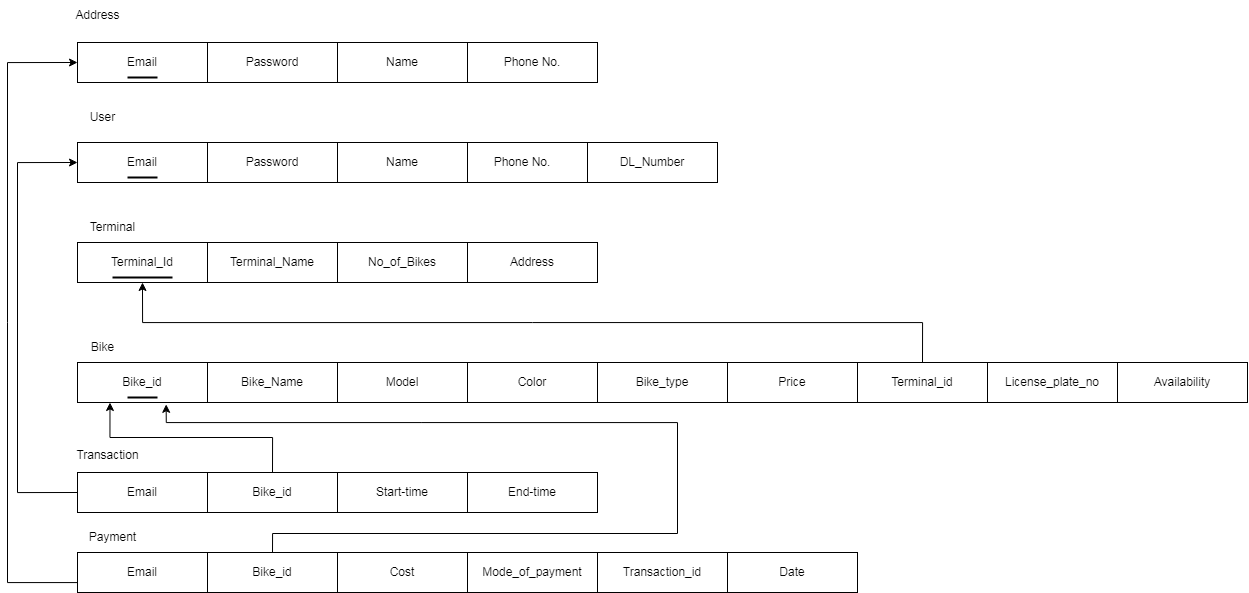

The diagram above was exported from draw.io. Its source (the exported page's mxGraphModel, read from the mxfile embedded in the PNG):
<mxGraphModel dx="1354" dy="745" grid="1" gridSize="10" guides="1" tooltips="1" connect="1" arrows="1" fold="1" page="1" pageScale="1" pageWidth="850" pageHeight="1100" math="0" shadow="0">
  <root>
    <mxCell id="0" />
    <mxCell id="1" parent="0" />
    <mxCell id="5WNhjDj31mRd4Vf7zrJF-42" value="Email" style="rounded=0;whiteSpace=wrap;html=1;" parent="1" vertex="1">
      <mxGeometry x="110" y="80" width="130" height="40" as="geometry" />
    </mxCell>
    <mxCell id="5WNhjDj31mRd4Vf7zrJF-44" value="Email" style="rounded=0;whiteSpace=wrap;html=1;" parent="1" vertex="1">
      <mxGeometry x="110" y="180" width="130" height="40" as="geometry" />
    </mxCell>
    <mxCell id="5WNhjDj31mRd4Vf7zrJF-45" value="Phone No." style="rounded=0;whiteSpace=wrap;html=1;" parent="1" vertex="1">
      <mxGeometry x="500" y="80" width="130" height="40" as="geometry" />
    </mxCell>
    <mxCell id="5WNhjDj31mRd4Vf7zrJF-46" value="Name" style="rounded=0;whiteSpace=wrap;html=1;" parent="1" vertex="1">
      <mxGeometry x="370" y="80" width="130" height="40" as="geometry" />
    </mxCell>
    <mxCell id="5WNhjDj31mRd4Vf7zrJF-47" value="Password" style="rounded=0;whiteSpace=wrap;html=1;" parent="1" vertex="1">
      <mxGeometry x="240" y="80" width="130" height="40" as="geometry" />
    </mxCell>
    <mxCell id="5WNhjDj31mRd4Vf7zrJF-49" value="Terminal_Id" style="rounded=0;whiteSpace=wrap;html=1;" parent="1" vertex="1">
      <mxGeometry x="110" y="280" width="130" height="40" as="geometry" />
    </mxCell>
    <mxCell id="5WNhjDj31mRd4Vf7zrJF-50" value="DL_Number" style="rounded=0;whiteSpace=wrap;html=1;" parent="1" vertex="1">
      <mxGeometry x="620" y="180" width="130" height="40" as="geometry" />
    </mxCell>
    <mxCell id="5WNhjDj31mRd4Vf7zrJF-51" value="Phone No." style="rounded=0;whiteSpace=wrap;html=1;" parent="1" vertex="1">
      <mxGeometry x="490" y="180" width="130" height="40" as="geometry" />
    </mxCell>
    <mxCell id="5WNhjDj31mRd4Vf7zrJF-52" value="Name" style="rounded=0;whiteSpace=wrap;html=1;" parent="1" vertex="1">
      <mxGeometry x="370" y="180" width="130" height="40" as="geometry" />
    </mxCell>
    <mxCell id="5WNhjDj31mRd4Vf7zrJF-53" value="Password" style="rounded=0;whiteSpace=wrap;html=1;" parent="1" vertex="1">
      <mxGeometry x="240" y="180" width="130" height="40" as="geometry" />
    </mxCell>
    <mxCell id="5WNhjDj31mRd4Vf7zrJF-54" value="Bike_Name" style="rounded=0;whiteSpace=wrap;html=1;" parent="1" vertex="1">
      <mxGeometry x="240" y="400" width="130" height="40" as="geometry" />
    </mxCell>
    <mxCell id="5WNhjDj31mRd4Vf7zrJF-55" value="Bike_id" style="rounded=0;whiteSpace=wrap;html=1;" parent="1" vertex="1">
      <mxGeometry x="110" y="400" width="130" height="40" as="geometry" />
    </mxCell>
    <mxCell id="5WNhjDj31mRd4Vf7zrJF-58" value="Address" style="rounded=0;whiteSpace=wrap;html=1;" parent="1" vertex="1">
      <mxGeometry x="500" y="280" width="130" height="40" as="geometry" />
    </mxCell>
    <mxCell id="5WNhjDj31mRd4Vf7zrJF-59" value="No_of_Bikes" style="rounded=0;whiteSpace=wrap;html=1;" parent="1" vertex="1">
      <mxGeometry x="370" y="280" width="130" height="40" as="geometry" />
    </mxCell>
    <mxCell id="5WNhjDj31mRd4Vf7zrJF-60" value="Terminal_Name" style="rounded=0;whiteSpace=wrap;html=1;" parent="1" vertex="1">
      <mxGeometry x="240" y="280" width="130" height="40" as="geometry" />
    </mxCell>
    <mxCell id="5WNhjDj31mRd4Vf7zrJF-61" value="Model" style="rounded=0;whiteSpace=wrap;html=1;" parent="1" vertex="1">
      <mxGeometry x="370" y="400" width="130" height="40" as="geometry" />
    </mxCell>
    <mxCell id="cc9mWz0MR4_B6x5gm0ym-14" style="edgeStyle=orthogonalEdgeStyle;rounded=0;orthogonalLoop=1;jettySize=auto;html=1;exitX=0.5;exitY=0;exitDx=0;exitDy=0;entryX=0.5;entryY=1;entryDx=0;entryDy=0;" edge="1" parent="1" source="5WNhjDj31mRd4Vf7zrJF-62" target="5WNhjDj31mRd4Vf7zrJF-49">
      <mxGeometry relative="1" as="geometry" />
    </mxCell>
    <mxCell id="5WNhjDj31mRd4Vf7zrJF-62" value="Terminal_id" style="rounded=0;whiteSpace=wrap;html=1;" parent="1" vertex="1">
      <mxGeometry x="890" y="400" width="130" height="40" as="geometry" />
    </mxCell>
    <mxCell id="5WNhjDj31mRd4Vf7zrJF-63" value="Price" style="rounded=0;whiteSpace=wrap;html=1;" parent="1" vertex="1">
      <mxGeometry x="760" y="400" width="130" height="40" as="geometry" />
    </mxCell>
    <mxCell id="5WNhjDj31mRd4Vf7zrJF-64" value="Bike_type" style="rounded=0;whiteSpace=wrap;html=1;" parent="1" vertex="1">
      <mxGeometry x="630" y="400" width="130" height="40" as="geometry" />
    </mxCell>
    <mxCell id="5WNhjDj31mRd4Vf7zrJF-65" value="Color" style="rounded=0;whiteSpace=wrap;html=1;" parent="1" vertex="1">
      <mxGeometry x="500" y="400" width="130" height="40" as="geometry" />
    </mxCell>
    <mxCell id="5WNhjDj31mRd4Vf7zrJF-68" value="License_plate_no" style="rounded=0;whiteSpace=wrap;html=1;" parent="1" vertex="1">
      <mxGeometry x="1020" y="400" width="130" height="40" as="geometry" />
    </mxCell>
    <mxCell id="cc9mWz0MR4_B6x5gm0ym-15" style="edgeStyle=orthogonalEdgeStyle;rounded=0;orthogonalLoop=1;jettySize=auto;html=1;exitX=0;exitY=0.5;exitDx=0;exitDy=0;entryX=0;entryY=0.5;entryDx=0;entryDy=0;" edge="1" parent="1" source="5WNhjDj31mRd4Vf7zrJF-70" target="5WNhjDj31mRd4Vf7zrJF-42">
      <mxGeometry relative="1" as="geometry">
        <mxPoint x="30" y="100" as="targetPoint" />
        <Array as="points">
          <mxPoint x="40" y="620" />
          <mxPoint x="40" y="100" />
        </Array>
      </mxGeometry>
    </mxCell>
    <mxCell id="5WNhjDj31mRd4Vf7zrJF-70" value="Email" style="rounded=0;whiteSpace=wrap;html=1;" parent="1" vertex="1">
      <mxGeometry x="110" y="590" width="130" height="40" as="geometry" />
    </mxCell>
    <mxCell id="5WNhjDj31mRd4Vf7zrJF-73" value="Availability" style="rounded=0;whiteSpace=wrap;html=1;" parent="1" vertex="1">
      <mxGeometry x="1150" y="400" width="130" height="40" as="geometry" />
    </mxCell>
    <mxCell id="cc9mWz0MR4_B6x5gm0ym-13" style="edgeStyle=orthogonalEdgeStyle;rounded=0;orthogonalLoop=1;jettySize=auto;html=1;exitX=0.5;exitY=0;exitDx=0;exitDy=0;entryX=0.682;entryY=1.046;entryDx=0;entryDy=0;entryPerimeter=0;" edge="1" parent="1" source="5WNhjDj31mRd4Vf7zrJF-75" target="5WNhjDj31mRd4Vf7zrJF-55">
      <mxGeometry relative="1" as="geometry">
        <mxPoint x="200" y="460" as="targetPoint" />
        <Array as="points">
          <mxPoint x="305" y="571" />
          <mxPoint x="710" y="571" />
          <mxPoint x="710" y="460" />
          <mxPoint x="199" y="460" />
        </Array>
      </mxGeometry>
    </mxCell>
    <mxCell id="5WNhjDj31mRd4Vf7zrJF-75" value="Bike_id" style="rounded=0;whiteSpace=wrap;html=1;" parent="1" vertex="1">
      <mxGeometry x="240" y="590" width="130" height="40" as="geometry" />
    </mxCell>
    <mxCell id="5WNhjDj31mRd4Vf7zrJF-76" value="Date" style="rounded=0;whiteSpace=wrap;html=1;" parent="1" vertex="1">
      <mxGeometry x="760" y="590" width="130" height="40" as="geometry" />
    </mxCell>
    <mxCell id="5WNhjDj31mRd4Vf7zrJF-77" value="Transaction_id" style="rounded=0;whiteSpace=wrap;html=1;" parent="1" vertex="1">
      <mxGeometry x="630" y="590" width="130" height="40" as="geometry" />
    </mxCell>
    <mxCell id="5WNhjDj31mRd4Vf7zrJF-78" value="Mode_of_payment" style="rounded=0;whiteSpace=wrap;html=1;" parent="1" vertex="1">
      <mxGeometry x="500" y="590" width="130" height="40" as="geometry" />
    </mxCell>
    <mxCell id="5WNhjDj31mRd4Vf7zrJF-79" value="Cost" style="rounded=0;whiteSpace=wrap;html=1;" parent="1" vertex="1">
      <mxGeometry x="370" y="590" width="130" height="40" as="geometry" />
    </mxCell>
    <mxCell id="5WNhjDj31mRd4Vf7zrJF-80" value="Address" style="text;html=1;align=center;verticalAlign=middle;resizable=0;points=[];autosize=1;strokeColor=none;fillColor=none;" parent="1" vertex="1">
      <mxGeometry x="95" y="38" width="70" height="30" as="geometry" />
    </mxCell>
    <mxCell id="5WNhjDj31mRd4Vf7zrJF-81" value="User" style="text;html=1;align=center;verticalAlign=middle;resizable=0;points=[];autosize=1;strokeColor=none;fillColor=none;" parent="1" vertex="1">
      <mxGeometry x="110" y="140" width="50" height="30" as="geometry" />
    </mxCell>
    <mxCell id="5WNhjDj31mRd4Vf7zrJF-83" value="Terminal" style="text;html=1;align=center;verticalAlign=middle;resizable=0;points=[];autosize=1;strokeColor=none;fillColor=none;" parent="1" vertex="1">
      <mxGeometry x="110" y="250" width="70" height="30" as="geometry" />
    </mxCell>
    <mxCell id="5WNhjDj31mRd4Vf7zrJF-84" value="Bike" style="text;html=1;align=center;verticalAlign=middle;resizable=0;points=[];autosize=1;strokeColor=none;fillColor=none;" parent="1" vertex="1">
      <mxGeometry x="110" y="370" width="50" height="30" as="geometry" />
    </mxCell>
    <mxCell id="5WNhjDj31mRd4Vf7zrJF-85" value="Payment" style="text;html=1;align=center;verticalAlign=middle;resizable=0;points=[];autosize=1;strokeColor=none;fillColor=none;" parent="1" vertex="1">
      <mxGeometry x="110" y="560" width="70" height="30" as="geometry" />
    </mxCell>
    <mxCell id="5WNhjDj31mRd4Vf7zrJF-86" value="Start-time" style="rounded=0;whiteSpace=wrap;html=1;" parent="1" vertex="1">
      <mxGeometry x="370" y="510" width="130" height="40" as="geometry" />
    </mxCell>
    <mxCell id="cc9mWz0MR4_B6x5gm0ym-12" style="edgeStyle=orthogonalEdgeStyle;rounded=0;orthogonalLoop=1;jettySize=auto;html=1;exitX=0.5;exitY=0;exitDx=0;exitDy=0;entryX=0.25;entryY=1;entryDx=0;entryDy=0;" edge="1" parent="1" source="5WNhjDj31mRd4Vf7zrJF-87" target="5WNhjDj31mRd4Vf7zrJF-55">
      <mxGeometry relative="1" as="geometry">
        <mxPoint x="160" y="460" as="targetPoint" />
      </mxGeometry>
    </mxCell>
    <mxCell id="5WNhjDj31mRd4Vf7zrJF-87" value="Bike_id" style="rounded=0;whiteSpace=wrap;html=1;" parent="1" vertex="1">
      <mxGeometry x="240" y="510" width="130" height="40" as="geometry" />
    </mxCell>
    <mxCell id="cc9mWz0MR4_B6x5gm0ym-10" style="edgeStyle=orthogonalEdgeStyle;rounded=0;orthogonalLoop=1;jettySize=auto;html=1;exitX=0;exitY=0.5;exitDx=0;exitDy=0;entryX=0;entryY=0.5;entryDx=0;entryDy=0;" edge="1" parent="1" source="5WNhjDj31mRd4Vf7zrJF-88">
      <mxGeometry relative="1" as="geometry">
        <mxPoint x="110" y="200" as="targetPoint" />
        <Array as="points">
          <mxPoint x="50" y="530" />
          <mxPoint x="50" y="200" />
        </Array>
      </mxGeometry>
    </mxCell>
    <mxCell id="5WNhjDj31mRd4Vf7zrJF-88" value="Email" style="rounded=0;whiteSpace=wrap;html=1;" parent="1" vertex="1">
      <mxGeometry x="110" y="510" width="130" height="40" as="geometry" />
    </mxCell>
    <mxCell id="5WNhjDj31mRd4Vf7zrJF-89" value="End-time" style="rounded=0;whiteSpace=wrap;html=1;" parent="1" vertex="1">
      <mxGeometry x="500" y="510" width="130" height="40" as="geometry" />
    </mxCell>
    <mxCell id="cc9mWz0MR4_B6x5gm0ym-1" value="Transaction" style="text;html=1;align=center;verticalAlign=middle;resizable=0;points=[];autosize=1;strokeColor=none;fillColor=none;" vertex="1" parent="1">
      <mxGeometry x="95" y="478" width="90" height="30" as="geometry" />
    </mxCell>
    <mxCell id="cc9mWz0MR4_B6x5gm0ym-2" value="" style="line;strokeWidth=2;html=1;" vertex="1" parent="1">
      <mxGeometry x="160" y="110" width="30" height="10" as="geometry" />
    </mxCell>
    <mxCell id="cc9mWz0MR4_B6x5gm0ym-5" value="" style="line;strokeWidth=2;html=1;" vertex="1" parent="1">
      <mxGeometry x="160" y="210" width="30" height="10" as="geometry" />
    </mxCell>
    <mxCell id="cc9mWz0MR4_B6x5gm0ym-6" value="" style="line;strokeWidth=2;html=1;" vertex="1" parent="1">
      <mxGeometry x="145" y="310" width="60" height="10" as="geometry" />
    </mxCell>
    <mxCell id="cc9mWz0MR4_B6x5gm0ym-8" value="" style="line;strokeWidth=2;html=1;" vertex="1" parent="1">
      <mxGeometry x="160" y="430" width="30" height="10" as="geometry" />
    </mxCell>
  </root>
</mxGraphModel>